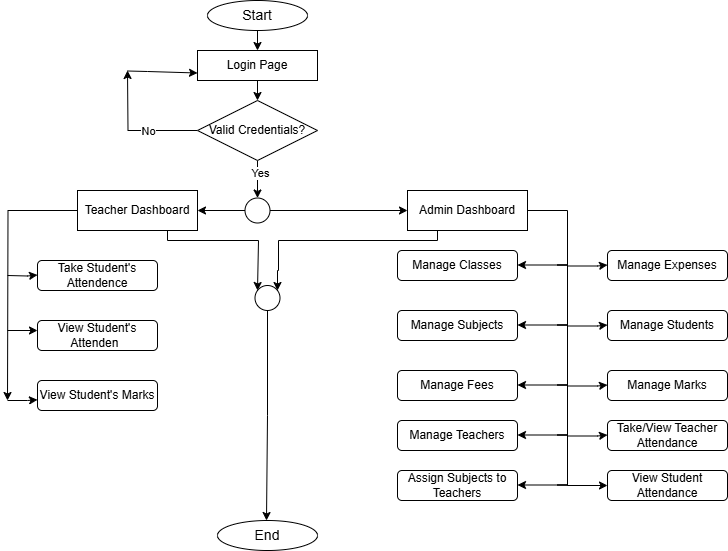

The diagram above was exported from draw.io. Its source (the exported page's mxGraphModel, read from the mxfile embedded in the PNG):
<mxGraphModel dx="1050" dy="565" grid="1" gridSize="10" guides="1" tooltips="1" connect="1" arrows="1" fold="1" page="1" pageScale="1" pageWidth="850" pageHeight="1100" math="0" shadow="0">
  <root>
    <mxCell id="0" />
    <mxCell id="1" parent="0" />
    <mxCell id="3_N8wLXwhqbmUosTOR0y-22" style="edgeStyle=orthogonalEdgeStyle;rounded=0;orthogonalLoop=1;jettySize=auto;html=1;exitX=0.5;exitY=1;exitDx=0;exitDy=0;entryX=0.5;entryY=0;entryDx=0;entryDy=0;labelBackgroundColor=none;fontColor=default;" parent="1" source="3_N8wLXwhqbmUosTOR0y-1" target="3_N8wLXwhqbmUosTOR0y-2" edge="1">
      <mxGeometry relative="1" as="geometry" />
    </mxCell>
    <mxCell id="3_N8wLXwhqbmUosTOR0y-1" value="&lt;font style=&quot;font-size: 14px;&quot;&gt;Start&lt;/font&gt;" style="ellipse;whiteSpace=wrap;html=1;labelBackgroundColor=none;" parent="1" vertex="1">
      <mxGeometry x="290" y="10" width="100" height="30" as="geometry" />
    </mxCell>
    <mxCell id="3_N8wLXwhqbmUosTOR0y-23" style="edgeStyle=orthogonalEdgeStyle;rounded=0;orthogonalLoop=1;jettySize=auto;html=1;exitX=0.5;exitY=1;exitDx=0;exitDy=0;entryX=0.5;entryY=0;entryDx=0;entryDy=0;labelBackgroundColor=none;fontColor=default;" parent="1" source="3_N8wLXwhqbmUosTOR0y-2" target="3_N8wLXwhqbmUosTOR0y-3" edge="1">
      <mxGeometry relative="1" as="geometry" />
    </mxCell>
    <mxCell id="3_N8wLXwhqbmUosTOR0y-2" value="Login Page" style="rounded=0;whiteSpace=wrap;html=1;labelBackgroundColor=none;" parent="1" vertex="1">
      <mxGeometry x="280" y="60" width="120" height="30" as="geometry" />
    </mxCell>
    <mxCell id="3_N8wLXwhqbmUosTOR0y-25" value="" style="edgeStyle=orthogonalEdgeStyle;rounded=0;orthogonalLoop=1;jettySize=auto;html=1;labelBackgroundColor=none;fontColor=default;" parent="1" source="3_N8wLXwhqbmUosTOR0y-3" target="3_N8wLXwhqbmUosTOR0y-24" edge="1">
      <mxGeometry relative="1" as="geometry" />
    </mxCell>
    <mxCell id="zk7HduazI0ih_2E2fyaC-20" value="Yes" style="edgeLabel;html=1;align=center;verticalAlign=middle;resizable=0;points=[];" vertex="1" connectable="0" parent="3_N8wLXwhqbmUosTOR0y-25">
      <mxGeometry x="-0.4353" y="2" relative="1" as="geometry">
        <mxPoint as="offset" />
      </mxGeometry>
    </mxCell>
    <mxCell id="zk7HduazI0ih_2E2fyaC-18" style="edgeStyle=orthogonalEdgeStyle;rounded=0;orthogonalLoop=1;jettySize=auto;html=1;exitX=0;exitY=0.5;exitDx=0;exitDy=0;elbow=vertical;" edge="1" parent="1" source="3_N8wLXwhqbmUosTOR0y-3">
      <mxGeometry relative="1" as="geometry">
        <mxPoint x="210" y="80" as="targetPoint" />
      </mxGeometry>
    </mxCell>
    <mxCell id="zk7HduazI0ih_2E2fyaC-21" value="No" style="edgeLabel;html=1;align=center;verticalAlign=middle;resizable=0;points=[];" vertex="1" connectable="0" parent="zk7HduazI0ih_2E2fyaC-18">
      <mxGeometry x="-0.2278" relative="1" as="geometry">
        <mxPoint as="offset" />
      </mxGeometry>
    </mxCell>
    <mxCell id="3_N8wLXwhqbmUosTOR0y-3" value="Valid Credentials?" style="rhombus;whiteSpace=wrap;html=1;labelBackgroundColor=none;" parent="1" vertex="1">
      <mxGeometry x="280" y="110" width="120" height="60" as="geometry" />
    </mxCell>
    <mxCell id="3_N8wLXwhqbmUosTOR0y-28" style="edgeStyle=orthogonalEdgeStyle;rounded=0;orthogonalLoop=1;jettySize=auto;html=1;exitX=0;exitY=0.5;exitDx=0;exitDy=0;labelBackgroundColor=none;fontColor=default;" parent="1" source="3_N8wLXwhqbmUosTOR0y-4" edge="1">
      <mxGeometry relative="1" as="geometry">
        <mxPoint x="90" y="410" as="targetPoint" />
      </mxGeometry>
    </mxCell>
    <mxCell id="3_N8wLXwhqbmUosTOR0y-51" style="edgeStyle=orthogonalEdgeStyle;rounded=0;orthogonalLoop=1;jettySize=auto;html=1;exitX=0.75;exitY=1;exitDx=0;exitDy=0;labelBackgroundColor=none;fontColor=default;" parent="1" source="3_N8wLXwhqbmUosTOR0y-4" edge="1">
      <mxGeometry relative="1" as="geometry">
        <mxPoint x="340" y="300" as="targetPoint" />
        <Array as="points">
          <mxPoint x="250" y="250" />
          <mxPoint x="341" y="250" />
          <mxPoint x="341" y="300" />
        </Array>
      </mxGeometry>
    </mxCell>
    <mxCell id="3_N8wLXwhqbmUosTOR0y-4" value="Teacher Dashboard" style="rounded=0;whiteSpace=wrap;html=1;labelBackgroundColor=none;" parent="1" vertex="1">
      <mxGeometry x="160" y="200" width="120" height="40" as="geometry" />
    </mxCell>
    <mxCell id="3_N8wLXwhqbmUosTOR0y-34" style="edgeStyle=elbowEdgeStyle;rounded=0;orthogonalLoop=1;jettySize=auto;html=1;entryX=0;entryY=0.5;entryDx=0;entryDy=0;startArrow=none;startFill=0;labelBackgroundColor=none;fontColor=default;" parent="1" source="3_N8wLXwhqbmUosTOR0y-6" target="3_N8wLXwhqbmUosTOR0y-19" edge="1">
      <mxGeometry relative="1" as="geometry">
        <mxPoint x="680" y="500" as="targetPoint" />
        <Array as="points">
          <mxPoint x="650" y="280" />
          <mxPoint x="650" y="360" />
        </Array>
      </mxGeometry>
    </mxCell>
    <mxCell id="3_N8wLXwhqbmUosTOR0y-53" style="edgeStyle=orthogonalEdgeStyle;rounded=0;orthogonalLoop=1;jettySize=auto;html=1;exitX=0.25;exitY=1;exitDx=0;exitDy=0;labelBackgroundColor=none;fontColor=default;" parent="1" source="3_N8wLXwhqbmUosTOR0y-6" edge="1">
      <mxGeometry relative="1" as="geometry">
        <mxPoint x="360" y="300" as="targetPoint" />
        <Array as="points">
          <mxPoint x="520" y="250" />
          <mxPoint x="361" y="250" />
          <mxPoint x="361" y="280" />
        </Array>
      </mxGeometry>
    </mxCell>
    <mxCell id="3_N8wLXwhqbmUosTOR0y-6" value="Admin Dashboard" style="rounded=0;whiteSpace=wrap;html=1;labelBackgroundColor=none;" parent="1" vertex="1">
      <mxGeometry x="490" y="200" width="120" height="40" as="geometry" />
    </mxCell>
    <mxCell id="3_N8wLXwhqbmUosTOR0y-7" value="Take Student's Attendence" style="rounded=1;whiteSpace=wrap;html=1;labelBackgroundColor=none;" parent="1" vertex="1">
      <mxGeometry x="120" y="270" width="120" height="30" as="geometry" />
    </mxCell>
    <mxCell id="3_N8wLXwhqbmUosTOR0y-8" value="View Student's Attenden&lt;span style=&quot;white-space: pre;&quot;&gt;&#09;&lt;/span&gt;" style="rounded=1;whiteSpace=wrap;html=1;labelBackgroundColor=none;" parent="1" vertex="1">
      <mxGeometry x="120" y="330" width="120" height="30" as="geometry" />
    </mxCell>
    <mxCell id="3_N8wLXwhqbmUosTOR0y-9" value="View Student's Marks" style="rounded=1;whiteSpace=wrap;html=1;labelBackgroundColor=none;" parent="1" vertex="1">
      <mxGeometry x="120" y="390" width="120" height="30" as="geometry" />
    </mxCell>
    <mxCell id="3_N8wLXwhqbmUosTOR0y-10" value="Manage Classes" style="rounded=1;whiteSpace=wrap;html=1;labelBackgroundColor=none;" parent="1" vertex="1">
      <mxGeometry x="480" y="260" width="120" height="30" as="geometry" />
    </mxCell>
    <mxCell id="3_N8wLXwhqbmUosTOR0y-11" value="Manage Subjects" style="rounded=1;whiteSpace=wrap;html=1;labelBackgroundColor=none;" parent="1" vertex="1">
      <mxGeometry x="480" y="320" width="120" height="30" as="geometry" />
    </mxCell>
    <mxCell id="3_N8wLXwhqbmUosTOR0y-12" value="Manage Fees" style="rounded=1;whiteSpace=wrap;html=1;labelBackgroundColor=none;" parent="1" vertex="1">
      <mxGeometry x="480" y="380" width="120" height="30" as="geometry" />
    </mxCell>
    <mxCell id="3_N8wLXwhqbmUosTOR0y-13" value="Manage Teachers" style="rounded=1;whiteSpace=wrap;html=1;labelBackgroundColor=none;" parent="1" vertex="1">
      <mxGeometry x="480" y="430" width="120" height="30" as="geometry" />
    </mxCell>
    <mxCell id="3_N8wLXwhqbmUosTOR0y-14" value="Assign Subjects to Teachers" style="rounded=1;whiteSpace=wrap;html=1;labelBackgroundColor=none;" parent="1" vertex="1">
      <mxGeometry x="480" y="480" width="120" height="30" as="geometry" />
    </mxCell>
    <mxCell id="3_N8wLXwhqbmUosTOR0y-15" value="Manage Expenses" style="rounded=1;whiteSpace=wrap;html=1;labelBackgroundColor=none;" parent="1" vertex="1">
      <mxGeometry x="690" y="260" width="120" height="30" as="geometry" />
    </mxCell>
    <mxCell id="3_N8wLXwhqbmUosTOR0y-16" value="Manage Students" style="rounded=1;whiteSpace=wrap;html=1;labelBackgroundColor=none;" parent="1" vertex="1">
      <mxGeometry x="690" y="320" width="120" height="30" as="geometry" />
    </mxCell>
    <mxCell id="3_N8wLXwhqbmUosTOR0y-17" value="Manage Marks" style="rounded=1;whiteSpace=wrap;html=1;labelBackgroundColor=none;" parent="1" vertex="1">
      <mxGeometry x="690" y="380" width="120" height="30" as="geometry" />
    </mxCell>
    <mxCell id="3_N8wLXwhqbmUosTOR0y-18" value="Take/View Teacher Attendance" style="rounded=1;whiteSpace=wrap;html=1;labelBackgroundColor=none;" parent="1" vertex="1">
      <mxGeometry x="690" y="430" width="120" height="30" as="geometry" />
    </mxCell>
    <mxCell id="3_N8wLXwhqbmUosTOR0y-19" value="View Student Attendance" style="rounded=1;whiteSpace=wrap;html=1;labelBackgroundColor=none;" parent="1" vertex="1">
      <mxGeometry x="690" y="480" width="120" height="30" as="geometry" />
    </mxCell>
    <mxCell id="3_N8wLXwhqbmUosTOR0y-20" value="&lt;font style=&quot;font-size: 14px;&quot;&gt;End&lt;/font&gt;" style="ellipse;whiteSpace=wrap;html=1;labelBackgroundColor=none;" parent="1" vertex="1">
      <mxGeometry x="300" y="530" width="100" height="30" as="geometry" />
    </mxCell>
    <mxCell id="3_N8wLXwhqbmUosTOR0y-26" style="edgeStyle=orthogonalEdgeStyle;rounded=0;orthogonalLoop=1;jettySize=auto;html=1;exitX=1;exitY=0.5;exitDx=0;exitDy=0;entryX=0;entryY=0.5;entryDx=0;entryDy=0;labelBackgroundColor=none;fontColor=default;" parent="1" source="3_N8wLXwhqbmUosTOR0y-24" target="3_N8wLXwhqbmUosTOR0y-6" edge="1">
      <mxGeometry relative="1" as="geometry" />
    </mxCell>
    <mxCell id="3_N8wLXwhqbmUosTOR0y-27" style="edgeStyle=orthogonalEdgeStyle;rounded=0;orthogonalLoop=1;jettySize=auto;html=1;exitX=0;exitY=0.5;exitDx=0;exitDy=0;entryX=1;entryY=0.5;entryDx=0;entryDy=0;labelBackgroundColor=none;fontColor=default;" parent="1" source="3_N8wLXwhqbmUosTOR0y-24" target="3_N8wLXwhqbmUosTOR0y-4" edge="1">
      <mxGeometry relative="1" as="geometry" />
    </mxCell>
    <mxCell id="3_N8wLXwhqbmUosTOR0y-24" value="" style="ellipse;whiteSpace=wrap;html=1;labelBackgroundColor=none;" parent="1" vertex="1">
      <mxGeometry x="327.5" y="207.5" width="25" height="25" as="geometry" />
    </mxCell>
    <mxCell id="3_N8wLXwhqbmUosTOR0y-54" value="" style="ellipse;whiteSpace=wrap;html=1;labelBackgroundColor=none;" parent="1" vertex="1">
      <mxGeometry x="337.5" y="295" width="25" height="25" as="geometry" />
    </mxCell>
    <mxCell id="3_N8wLXwhqbmUosTOR0y-56" style="edgeStyle=orthogonalEdgeStyle;rounded=0;orthogonalLoop=1;jettySize=auto;html=1;exitX=0.5;exitY=1;exitDx=0;exitDy=0;labelBackgroundColor=none;fontColor=default;" parent="1" source="3_N8wLXwhqbmUosTOR0y-54" edge="1">
      <mxGeometry relative="1" as="geometry">
        <mxPoint x="349" y="530" as="targetPoint" />
      </mxGeometry>
    </mxCell>
    <mxCell id="zk7HduazI0ih_2E2fyaC-4" value="" style="endArrow=classic;html=1;rounded=0;" edge="1" parent="1" target="3_N8wLXwhqbmUosTOR0y-9">
      <mxGeometry width="50" height="50" relative="1" as="geometry">
        <mxPoint x="90" y="410" as="sourcePoint" />
        <mxPoint x="140" y="360" as="targetPoint" />
        <Array as="points">
          <mxPoint x="110" y="410" />
        </Array>
      </mxGeometry>
    </mxCell>
    <mxCell id="zk7HduazI0ih_2E2fyaC-6" value="" style="endArrow=classic;html=1;rounded=0;" edge="1" parent="1">
      <mxGeometry width="50" height="50" relative="1" as="geometry">
        <mxPoint x="90" y="340" as="sourcePoint" />
        <mxPoint x="120" y="340" as="targetPoint" />
        <Array as="points" />
      </mxGeometry>
    </mxCell>
    <mxCell id="zk7HduazI0ih_2E2fyaC-8" value="" style="endArrow=classic;html=1;rounded=0;" edge="1" parent="1">
      <mxGeometry width="50" height="50" relative="1" as="geometry">
        <mxPoint x="90" y="285" as="sourcePoint" />
        <mxPoint x="120" y="284.5" as="targetPoint" />
        <Array as="points">
          <mxPoint x="110" y="285.5" />
        </Array>
      </mxGeometry>
    </mxCell>
    <mxCell id="zk7HduazI0ih_2E2fyaC-9" value="" style="endArrow=classic;html=1;rounded=0;" edge="1" parent="1">
      <mxGeometry width="50" height="50" relative="1" as="geometry">
        <mxPoint x="650" y="275.5" as="sourcePoint" />
        <mxPoint x="690" y="274.5" as="targetPoint" />
        <Array as="points">
          <mxPoint x="680" y="275.5" />
        </Array>
      </mxGeometry>
    </mxCell>
    <mxCell id="zk7HduazI0ih_2E2fyaC-10" value="" style="endArrow=classic;html=1;rounded=0;" edge="1" parent="1">
      <mxGeometry width="50" height="50" relative="1" as="geometry">
        <mxPoint x="650" y="335.5" as="sourcePoint" />
        <mxPoint x="690" y="334.5" as="targetPoint" />
        <Array as="points">
          <mxPoint x="680" y="335.5" />
        </Array>
      </mxGeometry>
    </mxCell>
    <mxCell id="zk7HduazI0ih_2E2fyaC-11" value="" style="endArrow=classic;html=1;rounded=0;" edge="1" parent="1">
      <mxGeometry width="50" height="50" relative="1" as="geometry">
        <mxPoint x="650" y="395.5" as="sourcePoint" />
        <mxPoint x="690" y="394.5" as="targetPoint" />
        <Array as="points">
          <mxPoint x="680" y="395.5" />
        </Array>
      </mxGeometry>
    </mxCell>
    <mxCell id="zk7HduazI0ih_2E2fyaC-12" value="" style="endArrow=classic;html=1;rounded=0;" edge="1" parent="1">
      <mxGeometry width="50" height="50" relative="1" as="geometry">
        <mxPoint x="650" y="445.5" as="sourcePoint" />
        <mxPoint x="690" y="444.5" as="targetPoint" />
        <Array as="points">
          <mxPoint x="680" y="445.5" />
        </Array>
      </mxGeometry>
    </mxCell>
    <mxCell id="zk7HduazI0ih_2E2fyaC-13" value="" style="endArrow=classic;html=1;rounded=0;" edge="1" parent="1">
      <mxGeometry width="50" height="50" relative="1" as="geometry">
        <mxPoint x="650" y="274.5" as="sourcePoint" />
        <mxPoint x="600" y="274.5" as="targetPoint" />
        <Array as="points">
          <mxPoint x="640" y="274.5" />
          <mxPoint x="650" y="274.5" />
        </Array>
      </mxGeometry>
    </mxCell>
    <mxCell id="zk7HduazI0ih_2E2fyaC-14" value="" style="endArrow=classic;html=1;rounded=0;" edge="1" parent="1">
      <mxGeometry width="50" height="50" relative="1" as="geometry">
        <mxPoint x="650" y="334.5" as="sourcePoint" />
        <mxPoint x="600" y="334.5" as="targetPoint" />
        <Array as="points">
          <mxPoint x="640" y="334.5" />
          <mxPoint x="650" y="334.5" />
        </Array>
      </mxGeometry>
    </mxCell>
    <mxCell id="zk7HduazI0ih_2E2fyaC-15" value="" style="endArrow=classic;html=1;rounded=0;" edge="1" parent="1">
      <mxGeometry width="50" height="50" relative="1" as="geometry">
        <mxPoint x="650" y="394.5" as="sourcePoint" />
        <mxPoint x="600" y="394.5" as="targetPoint" />
        <Array as="points">
          <mxPoint x="640" y="394.5" />
          <mxPoint x="650" y="394.5" />
        </Array>
      </mxGeometry>
    </mxCell>
    <mxCell id="zk7HduazI0ih_2E2fyaC-16" value="" style="endArrow=classic;html=1;rounded=0;" edge="1" parent="1">
      <mxGeometry width="50" height="50" relative="1" as="geometry">
        <mxPoint x="650" y="444.5" as="sourcePoint" />
        <mxPoint x="600" y="444.5" as="targetPoint" />
        <Array as="points">
          <mxPoint x="640" y="444.5" />
          <mxPoint x="650" y="444.5" />
        </Array>
      </mxGeometry>
    </mxCell>
    <mxCell id="zk7HduazI0ih_2E2fyaC-17" value="" style="endArrow=classic;html=1;rounded=0;" edge="1" parent="1">
      <mxGeometry width="50" height="50" relative="1" as="geometry">
        <mxPoint x="650" y="494.5" as="sourcePoint" />
        <mxPoint x="600" y="494.5" as="targetPoint" />
        <Array as="points">
          <mxPoint x="640" y="494.5" />
          <mxPoint x="650" y="494.5" />
        </Array>
      </mxGeometry>
    </mxCell>
    <mxCell id="zk7HduazI0ih_2E2fyaC-19" value="" style="endArrow=classic;html=1;rounded=0;entryX=0;entryY=0.75;entryDx=0;entryDy=0;" edge="1" parent="1" target="3_N8wLXwhqbmUosTOR0y-2">
      <mxGeometry width="50" height="50" relative="1" as="geometry">
        <mxPoint x="210" y="80.5" as="sourcePoint" />
        <mxPoint x="240" y="80" as="targetPoint" />
        <Array as="points">
          <mxPoint x="230" y="81" />
        </Array>
      </mxGeometry>
    </mxCell>
  </root>
</mxGraphModel>